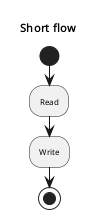

The diagram above was rendered by PlantUML. Its source (embedded in the PNG):
@startuml
skinparam defaultFontName Noto Sans
skinparam defaultFontSize 8
skinparam dpi 96
skinparam shadowing false
skinparam titleFontName Noto Sans
skinparam titleFontSize 11
title Short flow
start
:Read;
:Write;
stop
@enduml